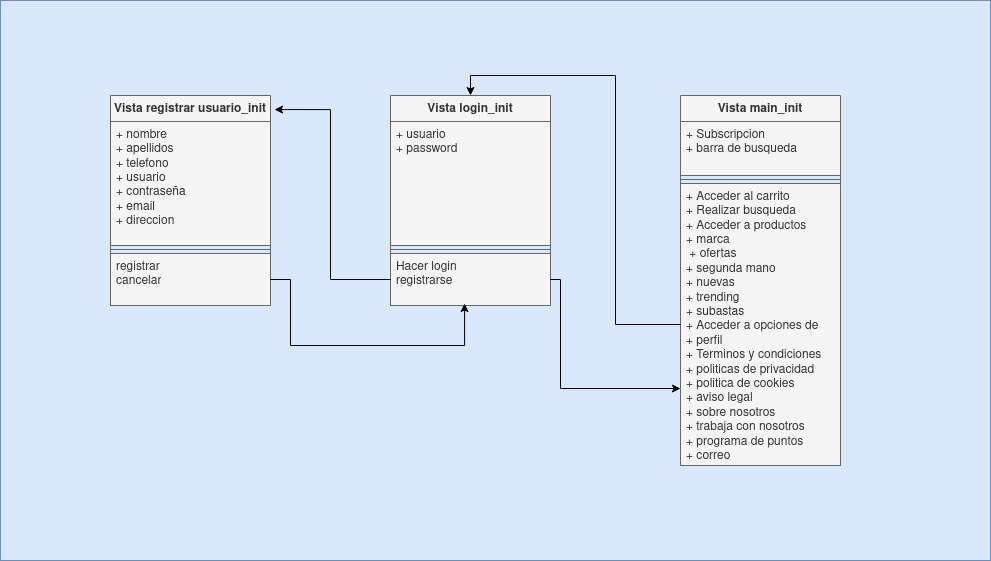

The diagram above was exported from draw.io. Its source (the exported page's mxGraphModel, read from the mxfile embedded in the PNG):
<mxGraphModel dx="1434" dy="792" grid="1" gridSize="10" guides="1" tooltips="1" connect="1" arrows="1" fold="1" page="1" pageScale="1" pageWidth="827" pageHeight="1169" math="0" shadow="0">
  <root>
    <mxCell id="0" />
    <mxCell id="1" parent="0" />
    <mxCell id="NFAzy8b7VDDtTDJCmxKZ-18" value="" style="rounded=0;whiteSpace=wrap;html=1;fillColor=#dae8fc;strokeColor=#6c8ebf;" parent="1" vertex="1">
      <mxGeometry x="130" y="35" width="990" height="560" as="geometry" />
    </mxCell>
    <mxCell id="anNDmAgalf24ZzHCrCHk-5" value="Vista registrar usuario_init" style="swimlane;fontStyle=1;align=center;verticalAlign=top;childLayout=stackLayout;horizontal=1;startSize=26;horizontalStack=0;resizeParent=1;resizeParentMax=0;resizeLast=0;collapsible=1;marginBottom=0;whiteSpace=wrap;html=1;fillColor=#f5f5f5;fontColor=#333333;strokeColor=#666666;" parent="1" vertex="1">
      <mxGeometry x="240" y="130" width="160" height="210" as="geometry" />
    </mxCell>
    <mxCell id="anNDmAgalf24ZzHCrCHk-6" value="&lt;div&gt;+ nombre&lt;/div&gt;&lt;div&gt;+ apellidos&lt;/div&gt;&lt;div&gt;+ telefono&lt;/div&gt;&lt;div&gt;+ usuario&lt;br&gt;&lt;/div&gt;&lt;div&gt;+ contraseña&lt;br&gt;&lt;/div&gt;&lt;div&gt;+ email&lt;/div&gt;&lt;div&gt;+ direccion&lt;br&gt;&lt;/div&gt;" style="text;strokeColor=#666666;fillColor=#f5f5f5;align=left;verticalAlign=top;spacingLeft=4;spacingRight=4;overflow=hidden;rotatable=0;points=[[0,0.5],[1,0.5]];portConstraint=eastwest;whiteSpace=wrap;html=1;fontColor=#333333;" parent="anNDmAgalf24ZzHCrCHk-5" vertex="1">
      <mxGeometry y="26" width="160" height="124" as="geometry" />
    </mxCell>
    <mxCell id="anNDmAgalf24ZzHCrCHk-7" value="" style="line;strokeWidth=1;fillColor=none;align=left;verticalAlign=middle;spacingTop=-1;spacingLeft=3;spacingRight=3;rotatable=0;labelPosition=right;points=[];portConstraint=eastwest;strokeColor=inherit;" parent="anNDmAgalf24ZzHCrCHk-5" vertex="1">
      <mxGeometry y="150" width="160" height="8" as="geometry" />
    </mxCell>
    <mxCell id="anNDmAgalf24ZzHCrCHk-8" value="&lt;div&gt;registrar&lt;/div&gt;&lt;div&gt;cancelar&lt;/div&gt;" style="text;strokeColor=#666666;fillColor=#f5f5f5;align=left;verticalAlign=top;spacingLeft=4;spacingRight=4;overflow=hidden;rotatable=0;points=[[0,0.5],[1,0.5]];portConstraint=eastwest;whiteSpace=wrap;html=1;fontColor=#333333;" parent="anNDmAgalf24ZzHCrCHk-5" vertex="1">
      <mxGeometry y="158" width="160" height="52" as="geometry" />
    </mxCell>
    <mxCell id="anNDmAgalf24ZzHCrCHk-10" value="Vista login_init" style="swimlane;fontStyle=1;align=center;verticalAlign=top;childLayout=stackLayout;horizontal=1;startSize=26;horizontalStack=0;resizeParent=1;resizeParentMax=0;resizeLast=0;collapsible=1;marginBottom=0;whiteSpace=wrap;html=1;fillColor=#f5f5f5;fontColor=#333333;strokeColor=#666666;" parent="1" vertex="1">
      <mxGeometry x="520" y="130" width="160" height="210" as="geometry" />
    </mxCell>
    <mxCell id="anNDmAgalf24ZzHCrCHk-11" value="&lt;div&gt;+ usuario&lt;/div&gt;&lt;div&gt;+ password&lt;br&gt;&lt;/div&gt;" style="text;strokeColor=#666666;fillColor=#f5f5f5;align=left;verticalAlign=top;spacingLeft=4;spacingRight=4;overflow=hidden;rotatable=0;points=[[0,0.5],[1,0.5]];portConstraint=eastwest;whiteSpace=wrap;html=1;fontColor=#333333;" parent="anNDmAgalf24ZzHCrCHk-10" vertex="1">
      <mxGeometry y="26" width="160" height="124" as="geometry" />
    </mxCell>
    <mxCell id="anNDmAgalf24ZzHCrCHk-12" value="" style="line;strokeWidth=1;fillColor=none;align=left;verticalAlign=middle;spacingTop=-1;spacingLeft=3;spacingRight=3;rotatable=0;labelPosition=right;points=[];portConstraint=eastwest;strokeColor=inherit;" parent="anNDmAgalf24ZzHCrCHk-10" vertex="1">
      <mxGeometry y="150" width="160" height="8" as="geometry" />
    </mxCell>
    <mxCell id="anNDmAgalf24ZzHCrCHk-13" value="&lt;div&gt;Hacer login&lt;/div&gt;&lt;div&gt;registrarse&lt;br&gt;&lt;/div&gt;" style="text;strokeColor=#666666;fillColor=#f5f5f5;align=left;verticalAlign=top;spacingLeft=4;spacingRight=4;overflow=hidden;rotatable=0;points=[[0,0.5],[1,0.5]];portConstraint=eastwest;whiteSpace=wrap;html=1;fontColor=#333333;" parent="anNDmAgalf24ZzHCrCHk-10" vertex="1">
      <mxGeometry y="158" width="160" height="52" as="geometry" />
    </mxCell>
    <mxCell id="anNDmAgalf24ZzHCrCHk-14" style="edgeStyle=orthogonalEdgeStyle;rounded=0;orthogonalLoop=1;jettySize=auto;html=1;entryX=1.025;entryY=0.067;entryDx=0;entryDy=0;entryPerimeter=0;" parent="1" source="anNDmAgalf24ZzHCrCHk-13" target="anNDmAgalf24ZzHCrCHk-5" edge="1">
      <mxGeometry relative="1" as="geometry" />
    </mxCell>
    <mxCell id="anNDmAgalf24ZzHCrCHk-15" style="edgeStyle=orthogonalEdgeStyle;rounded=0;orthogonalLoop=1;jettySize=auto;html=1;exitX=1;exitY=0.5;exitDx=0;exitDy=0;entryX=0.463;entryY=0.962;entryDx=0;entryDy=0;entryPerimeter=0;" parent="1" source="anNDmAgalf24ZzHCrCHk-8" target="anNDmAgalf24ZzHCrCHk-13" edge="1">
      <mxGeometry relative="1" as="geometry">
        <Array as="points">
          <mxPoint x="420" y="314" />
          <mxPoint x="420" y="380" />
          <mxPoint x="594" y="380" />
        </Array>
      </mxGeometry>
    </mxCell>
    <mxCell id="NFAzy8b7VDDtTDJCmxKZ-1" value="Vista main_init" style="swimlane;fontStyle=1;align=center;verticalAlign=top;childLayout=stackLayout;horizontal=1;startSize=26;horizontalStack=0;resizeParent=1;resizeParentMax=0;resizeLast=0;collapsible=1;marginBottom=0;whiteSpace=wrap;html=1;fillColor=#f5f5f5;fontColor=#333333;strokeColor=#666666;" parent="1" vertex="1">
      <mxGeometry x="810" y="130" width="160" height="370" as="geometry" />
    </mxCell>
    <mxCell id="NFAzy8b7VDDtTDJCmxKZ-2" value="&lt;div&gt;+ Subscripcion&lt;br&gt;&lt;/div&gt;&lt;div&gt;+ barra de busqueda&lt;br&gt;&lt;/div&gt;" style="text;strokeColor=#666666;fillColor=#f5f5f5;align=left;verticalAlign=top;spacingLeft=4;spacingRight=4;overflow=hidden;rotatable=0;points=[[0,0.5],[1,0.5]];portConstraint=eastwest;whiteSpace=wrap;html=1;fontColor=#333333;" parent="NFAzy8b7VDDtTDJCmxKZ-1" vertex="1">
      <mxGeometry y="26" width="160" height="54" as="geometry" />
    </mxCell>
    <mxCell id="NFAzy8b7VDDtTDJCmxKZ-3" value="" style="line;strokeWidth=1;fillColor=none;align=left;verticalAlign=middle;spacingTop=-1;spacingLeft=3;spacingRight=3;rotatable=0;labelPosition=right;points=[];portConstraint=eastwest;strokeColor=inherit;" parent="NFAzy8b7VDDtTDJCmxKZ-1" vertex="1">
      <mxGeometry y="80" width="160" height="8" as="geometry" />
    </mxCell>
    <mxCell id="NFAzy8b7VDDtTDJCmxKZ-4" value="&lt;div&gt;+ Acceder al carrito&lt;/div&gt;&lt;div&gt;+ Realizar busqueda&lt;/div&gt;&lt;div&gt;+ Acceder a productos&lt;/div&gt;&lt;div&gt;+ marca&lt;/div&gt;&lt;div&gt;&amp;nbsp;+ ofertas&lt;/div&gt;&lt;div&gt;+ segunda mano&lt;/div&gt;&lt;div&gt;+ nuevas&lt;/div&gt;&lt;div&gt;+ trending&lt;br&gt;&lt;/div&gt;&lt;div&gt;+ subastas&lt;/div&gt;&lt;div&gt;+ Acceder a opciones de&amp;nbsp;&lt;/div&gt;&lt;div&gt;+ perfil&lt;/div&gt;&lt;div&gt;+ Terminos y condiciones &lt;/div&gt;&lt;div&gt;+ politicas de privacidad&lt;br&gt;&lt;/div&gt;&lt;div&gt;+ politica de cookies&lt;/div&gt;&lt;div&gt;+ aviso legal&lt;br&gt;&lt;/div&gt;&lt;div&gt;+ sobre nosotros&lt;br&gt;&lt;/div&gt;&lt;div&gt;+ trabaja con nosotros&lt;/div&gt;&lt;div&gt;+ programa de puntos&lt;/div&gt;&lt;div&gt;+ correo&lt;/div&gt;&lt;div&gt;&lt;br&gt;&lt;/div&gt;" style="text;strokeColor=#666666;fillColor=#f5f5f5;align=left;verticalAlign=top;spacingLeft=4;spacingRight=4;overflow=hidden;rotatable=0;points=[[0,0.5],[1,0.5]];portConstraint=eastwest;whiteSpace=wrap;html=1;fontColor=#333333;" parent="NFAzy8b7VDDtTDJCmxKZ-1" vertex="1">
      <mxGeometry y="88" width="160" height="282" as="geometry" />
    </mxCell>
    <mxCell id="NFAzy8b7VDDtTDJCmxKZ-5" style="edgeStyle=orthogonalEdgeStyle;rounded=0;orthogonalLoop=1;jettySize=auto;html=1;entryX=0.5;entryY=0;entryDx=0;entryDy=0;" parent="1" source="NFAzy8b7VDDtTDJCmxKZ-4" target="anNDmAgalf24ZzHCrCHk-10" edge="1">
      <mxGeometry relative="1" as="geometry" />
    </mxCell>
    <mxCell id="NFAzy8b7VDDtTDJCmxKZ-19" style="edgeStyle=orthogonalEdgeStyle;rounded=0;orthogonalLoop=1;jettySize=auto;html=1;exitX=1;exitY=0.5;exitDx=0;exitDy=0;entryX=0;entryY=0.727;entryDx=0;entryDy=0;entryPerimeter=0;" parent="1" source="anNDmAgalf24ZzHCrCHk-13" target="NFAzy8b7VDDtTDJCmxKZ-4" edge="1">
      <mxGeometry relative="1" as="geometry">
        <Array as="points">
          <mxPoint x="690" y="314" />
          <mxPoint x="690" y="423" />
        </Array>
      </mxGeometry>
    </mxCell>
  </root>
</mxGraphModel>